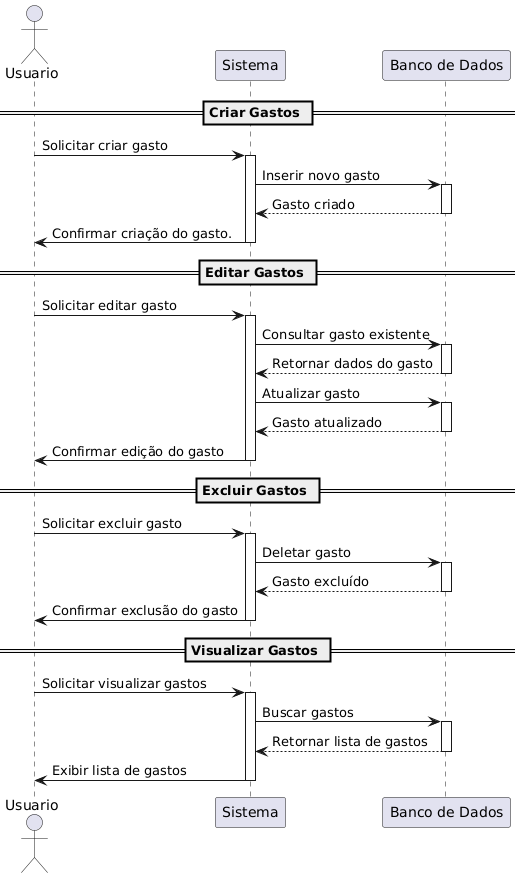

The diagram above was rendered by PlantUML. Its source (embedded in the PNG):
@startuml
actor Usuario
participant "Sistema" as Sistema
participant "Banco de Dados" as DB

== Criar Gastos ==
Usuario -> Sistema : Solicitar criar gasto
activate Sistema
Sistema -> DB : Inserir novo gasto
activate DB
DB --> Sistema : Gasto criado
deactivate DB
Sistema -> Usuario : Confirmar criação do gasto.
deactivate Sistema

== Editar Gastos ==
Usuario -> Sistema : Solicitar editar gasto
activate Sistema
Sistema -> DB : Consultar gasto existente
activate DB
DB --> Sistema : Retornar dados do gasto
deactivate DB
Sistema -> DB : Atualizar gasto
activate DB
DB --> Sistema : Gasto atualizado
deactivate DB
Sistema -> Usuario : Confirmar edição do gasto
deactivate Sistema

== Excluir Gastos ==
Usuario -> Sistema : Solicitar excluir gasto
activate Sistema
Sistema -> DB : Deletar gasto
activate DB
DB --> Sistema : Gasto excluído
deactivate DB
Sistema -> Usuario : Confirmar exclusão do gasto
deactivate Sistema

== Visualizar Gastos ==
Usuario -> Sistema : Solicitar visualizar gastos
activate Sistema
Sistema -> DB : Buscar gastos 
activate DB
DB --> Sistema : Retornar lista de gastos
deactivate DB
Sistema -> Usuario : Exibir lista de gastos
deactivate Sistema
@enduml